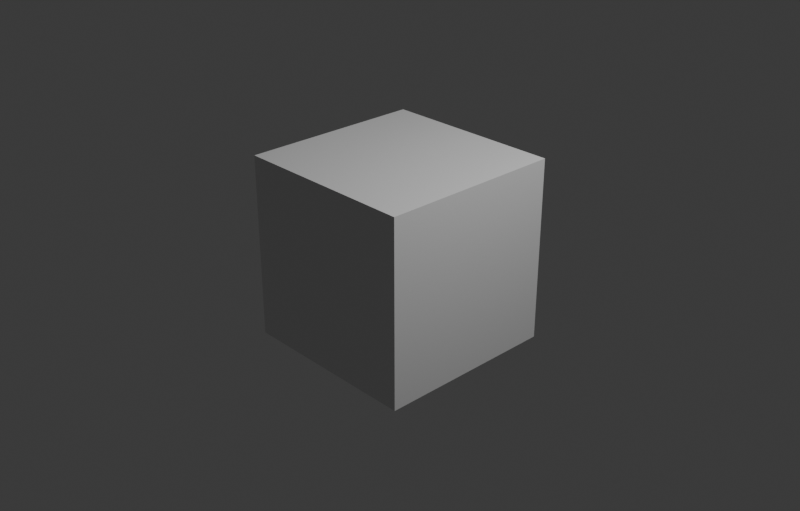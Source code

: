 # Source: example.blend  (saved by Blender 4.1.24; exported with 4.5.12 LTS)
import bpy
from mathutils import Matrix  # noqa: F401  (used for matrix-valued properties, if any)

bpy.ops.wm.read_factory_settings(use_empty=True)
scene = bpy.context.scene
scene.name = 'novaScene'

# ---- collections
col_collection = bpy.data.collections.new('Collection'); scene.collection.children.link(col_collection)

# ---- materials (node trees are filled in below, after node groups)
mat_material = bpy.data.materials.new('Material')
mat_material.alpha_threshold = 0.0
mat_material.use_transparent_shadow = False
mat_material.roughness = 0.5
mat_material.line_color = (0.0, 0.0, 0.0, 1.0)

# ---- material node trees
mat_material.use_nodes = True; mat_material.node_tree.nodes.clear()
_N = mat_material.node_tree.nodes; _L = mat_material.node_tree.links
n0 = _N.new('ShaderNodeOutputMaterial'); n0.name = 'Material Output'; n0.location = (300, 300)
n1 = _N.new('ShaderNodeBsdfPrincipled'); n1.name = 'Principled BSDF'; n1.location = (10, 300)
n1.inputs[3].default_value = 1.45
_L.new(n1.outputs[0], n0.inputs[0])
n0.is_active_output = True

# ---- world
world_world = bpy.data.worlds.new('World'); scene.world = world_world
world_world.use_nodes = True; world_world.node_tree.nodes.clear()
_N = world_world.node_tree.nodes; _L = world_world.node_tree.links
n0 = _N.new('ShaderNodeOutputWorld'); n0.name = 'World Output'; n0.location = (300, 300)
n1 = _N.new('ShaderNodeBackground'); n1.name = 'Background'; n1.location = (10, 300)
n1.inputs[0].default_value = (0.05088, 0.05088, 0.05088, 1.0)
_L.new(n1.outputs[0], n0.inputs[0])
n0.is_active_output = True
world_world.color = (0.05088, 0.05088, 0.05088)
world_world.use_sun_shadow = False
world_world.sun_shadow_jitter_overblur = 0.0

# ---- cameras
cam_camera = bpy.data.cameras.new('Camera')
cam_camera.clip_end = 100.0
cam_camera.ortho_scale = 7.314

# ---- lights
light_light = bpy.data.lights.new('Light', 'POINT')
light_light.transmission_factor = 0.0
light_light.energy = 1000.0
light_light.shadow_soft_size = 0.1
light_light.shadow_maximum_resolution = 0.006
light_light.use_absolute_resolution = True

# ---- meshes
me_cube = bpy.data.meshes.new('Cube')
me_cube.from_pydata([(1.0, 1.0, 1.0), (1.0, 1.0, -1.0), (1.0, -1.0, 1.0), (1.0, -1.0, -1.0), (-1.0, 1.0, 1.0), (-1.0, 1.0, -1.0), (-1.0, -1.0, 1.0), (-1.0, -1.0, -1.0)], [], [(0, 4, 6, 2), (3, 2, 6, 7), (7, 6, 4, 5), (5, 1, 3, 7), (1, 0, 2, 3), (5, 4, 0, 1)])
_uv = me_cube.uv_layers.new(name='UVMap')
_uv.uv.foreach_set('vector', [0.625, 0.5, 0.875, 0.5, 0.875, 0.75, 0.625, 0.75, 0.375, 0.75, 0.625, 0.75, 0.625, 1.0, 0.375, 1.0, 0.375, 0.0, 0.625, 0.0, 0.625, 0.25, 0.375, 0.25, 0.125, 0.5, 0.375, 0.5, 0.375, 0.75, 0.125, 0.75, 0.375, 0.5, 0.625, 0.5, 0.625, 0.75, 0.375, 0.75, 0.375, 0.25, 0.625, 0.25, 0.625, 0.5, 0.375, 0.5])
me_cube.materials.append(mat_material)
me_cube.use_mirror_vertex_groups = False
me_cube.update()

# ---- objects
ob_cube = bpy.data.objects.new('Cube', me_cube)
ob_light = bpy.data.objects.new('Light', light_light)
ob_camera = bpy.data.objects.new('Camera', cam_camera)

# ---- transforms, parenting, visibility, modifiers, constraints
ob_cube.location = (0.0, 0.0, 0.0)
ob_cube.lock_rotations_4d = False
ob_cube.empty_display_type = 'ARROWS'
ob_cube.lineart.crease_threshold = 0.0
ob_light.location = (4.076, 1.005, 5.904)
ob_light.rotation_euler = (0.6503, 0.05522, 1.866)
ob_light.lock_rotations_4d = False
ob_light.empty_display_type = 'ARROWS'
ob_light.color = (0.0, 0.0, 0.0, 0.0)
ob_light.lineart.crease_threshold = 0.0
ob_camera.location = (7.359, -6.926, 4.958)
ob_camera.rotation_euler = (1.109, 0.0, 0.8149)
ob_camera.lock_rotations_4d = False
ob_camera.empty_display_type = 'ARROWS'
ob_camera.color = (0.0, 0.0, 0.0, 0.0)
ob_camera.display_type = 'WIRE'
ob_camera.lineart.crease_threshold = 0.0

# ---- collection membership
col_collection.objects.link(ob_cube)
col_collection.objects.link(ob_light)
col_collection.objects.link(ob_camera)

# ---- scene / render settings (as saved in the file)
scene.camera = ob_camera
scene.frame_start = 187; scene.frame_end = 1048574; scene.frame_set(1)
scene.render.engine = 'BLENDER_EEVEE_NEXT'
scene.render.image_settings.color_mode = 'RGB'
scene.render.resolution_x = 1852
scene.render.resolution_y = 1184
scene.render.pixel_aspect_x = 1.4
scene.render.fps_base = 1.001
scene.cycles.sampling_pattern = 'TABULATED_SOBOL'
scene.eevee.ray_tracing_options.trace_max_roughness = 0.0
bpy.context.view_layer.update()
